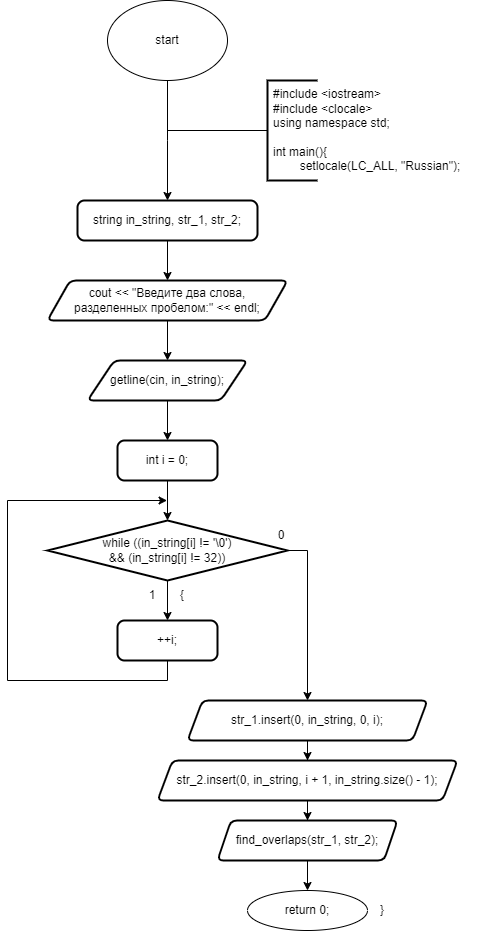

The diagram above was exported from draw.io. Its source (the exported page's mxGraphModel, read from the mxfile embedded in the PNG):
<mxGraphModel dx="472" dy="828" grid="1" gridSize="10" guides="1" tooltips="1" connect="1" arrows="1" fold="1" page="1" pageScale="1" pageWidth="827" pageHeight="1169" math="0" shadow="0">
  <root>
    <mxCell id="0" />
    <mxCell id="1" parent="0" />
    <mxCell id="-cGaZFkOdF8DwOavnByC-1" value="start" style="ellipse;whiteSpace=wrap;html=1;" parent="1" vertex="1">
      <mxGeometry x="260" y="40" width="120" height="80" as="geometry" />
    </mxCell>
    <mxCell id="-cGaZFkOdF8DwOavnByC-2" value="" style="endArrow=classic;html=1;rounded=0;labelBackgroundColor=default;strokeColor=default;align=center;verticalAlign=middle;fontFamily=Helvetica;fontSize=11;fontColor=default;shape=connector;edgeStyle=orthogonalEdgeStyle;exitX=0.5;exitY=1;exitDx=0;exitDy=0;" parent="1" source="-cGaZFkOdF8DwOavnByC-1" edge="1">
      <mxGeometry width="50" height="50" relative="1" as="geometry">
        <mxPoint x="370.29" y="210" as="sourcePoint" />
        <mxPoint x="320" y="240" as="targetPoint" />
      </mxGeometry>
    </mxCell>
    <mxCell id="-cGaZFkOdF8DwOavnByC-3" style="edgeStyle=orthogonalEdgeStyle;rounded=0;orthogonalLoop=1;jettySize=auto;html=1;exitX=0;exitY=0.5;exitDx=0;exitDy=0;exitPerimeter=0;endArrow=none;endFill=0;strokeWidth=1;" parent="1" source="-cGaZFkOdF8DwOavnByC-4" edge="1">
      <mxGeometry relative="1" as="geometry">
        <mxPoint x="320" y="170" as="targetPoint" />
        <mxPoint x="380" y="170" as="sourcePoint" />
      </mxGeometry>
    </mxCell>
    <mxCell id="-cGaZFkOdF8DwOavnByC-4" value="" style="strokeWidth=2;html=1;shape=mxgraph.flowchart.annotation_1;align=left;pointerEvents=1;" parent="1" vertex="1">
      <mxGeometry x="420" y="120" width="50" height="100" as="geometry" />
    </mxCell>
    <mxCell id="-cGaZFkOdF8DwOavnByC-5" value="#include &amp;lt;iostream&amp;gt;&lt;br&gt;#include &amp;lt;clocale&amp;gt;&lt;br&gt;using namespace std;&lt;br&gt;&lt;br&gt;int main(){&lt;br&gt;&lt;span style=&quot;white-space: pre;&quot;&gt;&#09;&lt;/span&gt;setlocale(LC_ALL, &quot;Russian&quot;);" style="text;strokeColor=none;fillColor=none;align=left;verticalAlign=middle;spacingLeft=4;spacingRight=4;overflow=hidden;points=[[0,0.5],[1,0.5]];portConstraint=eastwest;rotatable=0;whiteSpace=wrap;html=1;" parent="1" vertex="1">
      <mxGeometry x="420" y="120" width="220" height="100" as="geometry" />
    </mxCell>
    <mxCell id="-cGaZFkOdF8DwOavnByC-7" style="edgeStyle=orthogonalEdgeStyle;rounded=0;orthogonalLoop=1;jettySize=auto;html=1;exitX=0.5;exitY=1;exitDx=0;exitDy=0;" parent="1" source="-cGaZFkOdF8DwOavnByC-6" target="-cGaZFkOdF8DwOavnByC-8" edge="1">
      <mxGeometry relative="1" as="geometry">
        <mxPoint x="320" y="320" as="targetPoint" />
      </mxGeometry>
    </mxCell>
    <mxCell id="-cGaZFkOdF8DwOavnByC-6" value="string in_string, str_1, str_2;" style="rounded=1;whiteSpace=wrap;html=1;absoluteArcSize=1;arcSize=14;strokeWidth=2;" parent="1" vertex="1">
      <mxGeometry x="230" y="240" width="180" height="40" as="geometry" />
    </mxCell>
    <mxCell id="-cGaZFkOdF8DwOavnByC-9" style="edgeStyle=orthogonalEdgeStyle;rounded=0;orthogonalLoop=1;jettySize=auto;html=1;exitX=0.5;exitY=1;exitDx=0;exitDy=0;" parent="1" source="-cGaZFkOdF8DwOavnByC-8" target="-cGaZFkOdF8DwOavnByC-10" edge="1">
      <mxGeometry relative="1" as="geometry">
        <mxPoint x="320" y="400" as="targetPoint" />
      </mxGeometry>
    </mxCell>
    <mxCell id="-cGaZFkOdF8DwOavnByC-8" value="cout &amp;lt;&amp;lt; &quot;Введите два слова, &lt;br&gt;разделенных пробелом:&quot; &amp;lt;&amp;lt; endl;" style="shape=parallelogram;html=1;strokeWidth=2;perimeter=parallelogramPerimeter;whiteSpace=wrap;rounded=1;arcSize=12;size=0.09375;" parent="1" vertex="1">
      <mxGeometry x="200" y="320" width="240" height="40" as="geometry" />
    </mxCell>
    <mxCell id="-cGaZFkOdF8DwOavnByC-11" style="edgeStyle=orthogonalEdgeStyle;rounded=0;orthogonalLoop=1;jettySize=auto;html=1;exitX=0.5;exitY=1;exitDx=0;exitDy=0;" parent="1" source="-cGaZFkOdF8DwOavnByC-10" target="-cGaZFkOdF8DwOavnByC-12" edge="1">
      <mxGeometry relative="1" as="geometry">
        <mxPoint x="320" y="480" as="targetPoint" />
      </mxGeometry>
    </mxCell>
    <mxCell id="-cGaZFkOdF8DwOavnByC-10" value="getline(cin, in_string);" style="shape=parallelogram;html=1;strokeWidth=2;perimeter=parallelogramPerimeter;whiteSpace=wrap;rounded=1;arcSize=12;size=0.16666666666666666;" parent="1" vertex="1">
      <mxGeometry x="240" y="400" width="160" height="40" as="geometry" />
    </mxCell>
    <mxCell id="-cGaZFkOdF8DwOavnByC-13" style="edgeStyle=orthogonalEdgeStyle;rounded=0;orthogonalLoop=1;jettySize=auto;html=1;exitX=0.5;exitY=1;exitDx=0;exitDy=0;entryX=0.5;entryY=0;entryDx=0;entryDy=0;entryPerimeter=0;" parent="1" source="-cGaZFkOdF8DwOavnByC-12" target="-cGaZFkOdF8DwOavnByC-16" edge="1">
      <mxGeometry relative="1" as="geometry">
        <mxPoint x="320" y="560" as="targetPoint" />
      </mxGeometry>
    </mxCell>
    <mxCell id="-cGaZFkOdF8DwOavnByC-12" value="int i = 0;" style="rounded=1;whiteSpace=wrap;html=1;absoluteArcSize=1;arcSize=14;strokeWidth=2;" parent="1" vertex="1">
      <mxGeometry x="270" y="480" width="100" height="40" as="geometry" />
    </mxCell>
    <mxCell id="-cGaZFkOdF8DwOavnByC-14" style="edgeStyle=orthogonalEdgeStyle;rounded=0;orthogonalLoop=1;jettySize=auto;html=1;exitX=1;exitY=0.5;exitDx=0;exitDy=0;exitPerimeter=0;entryX=0.5;entryY=0;entryDx=0;entryDy=0;" parent="1" source="-cGaZFkOdF8DwOavnByC-16" target="-cGaZFkOdF8DwOavnByC-22" edge="1">
      <mxGeometry relative="1" as="geometry">
        <mxPoint x="460" y="660" as="targetPoint" />
        <Array as="points">
          <mxPoint x="460" y="590" />
        </Array>
      </mxGeometry>
    </mxCell>
    <mxCell id="-cGaZFkOdF8DwOavnByC-15" style="edgeStyle=orthogonalEdgeStyle;rounded=0;orthogonalLoop=1;jettySize=auto;html=1;exitX=0.5;exitY=1;exitDx=0;exitDy=0;exitPerimeter=0;entryX=0.5;entryY=0;entryDx=0;entryDy=0;" parent="1" source="-cGaZFkOdF8DwOavnByC-16" target="-cGaZFkOdF8DwOavnByC-20" edge="1">
      <mxGeometry relative="1" as="geometry">
        <mxPoint x="320" y="660" as="targetPoint" />
      </mxGeometry>
    </mxCell>
    <mxCell id="-cGaZFkOdF8DwOavnByC-16" value="while ((in_string[i] != '\0') &lt;br&gt;&amp;amp;&amp;amp; (in_string[i] != 32))" style="strokeWidth=2;html=1;shape=mxgraph.flowchart.decision;whiteSpace=wrap;" parent="1" vertex="1">
      <mxGeometry x="200" y="560" width="240" height="60" as="geometry" />
    </mxCell>
    <mxCell id="-cGaZFkOdF8DwOavnByC-17" value="1" style="text;html=1;strokeColor=none;fillColor=none;align=center;verticalAlign=middle;whiteSpace=wrap;rounded=0;" parent="1" vertex="1">
      <mxGeometry x="290" y="620" width="30" height="30" as="geometry" />
    </mxCell>
    <mxCell id="-cGaZFkOdF8DwOavnByC-18" value="0" style="text;html=1;strokeColor=none;fillColor=none;align=center;verticalAlign=middle;whiteSpace=wrap;rounded=0;" parent="1" vertex="1">
      <mxGeometry x="419.28999999999996" y="560" width="30" height="30" as="geometry" />
    </mxCell>
    <mxCell id="-cGaZFkOdF8DwOavnByC-19" value="{" style="text;html=1;strokeColor=none;fillColor=none;align=center;verticalAlign=middle;whiteSpace=wrap;rounded=0;" parent="1" vertex="1">
      <mxGeometry x="320" y="620" width="30" height="30" as="geometry" />
    </mxCell>
    <mxCell id="-cGaZFkOdF8DwOavnByC-21" style="edgeStyle=orthogonalEdgeStyle;rounded=0;orthogonalLoop=1;jettySize=auto;html=1;exitX=0.5;exitY=1;exitDx=0;exitDy=0;" parent="1" source="-cGaZFkOdF8DwOavnByC-20" edge="1">
      <mxGeometry relative="1" as="geometry">
        <mxPoint x="319.5652173913044" y="540" as="targetPoint" />
        <Array as="points">
          <mxPoint x="320" y="720" />
          <mxPoint x="160" y="720" />
          <mxPoint x="160" y="540" />
        </Array>
      </mxGeometry>
    </mxCell>
    <mxCell id="-cGaZFkOdF8DwOavnByC-20" value="++i;" style="rounded=1;whiteSpace=wrap;html=1;absoluteArcSize=1;arcSize=14;strokeWidth=2;" parent="1" vertex="1">
      <mxGeometry x="270" y="660" width="100" height="40" as="geometry" />
    </mxCell>
    <mxCell id="-cGaZFkOdF8DwOavnByC-23" style="edgeStyle=orthogonalEdgeStyle;rounded=0;orthogonalLoop=1;jettySize=auto;html=1;exitX=0.5;exitY=1;exitDx=0;exitDy=0;" parent="1" source="-cGaZFkOdF8DwOavnByC-22" target="-cGaZFkOdF8DwOavnByC-24" edge="1">
      <mxGeometry relative="1" as="geometry">
        <mxPoint x="460" y="810" as="targetPoint" />
      </mxGeometry>
    </mxCell>
    <mxCell id="-cGaZFkOdF8DwOavnByC-22" value="str_1.insert(0, in_string, 0, i);" style="shape=parallelogram;html=1;strokeWidth=2;perimeter=parallelogramPerimeter;whiteSpace=wrap;rounded=1;arcSize=12;size=0.0625;" parent="1" vertex="1">
      <mxGeometry x="340" y="740" width="240" height="40" as="geometry" />
    </mxCell>
    <mxCell id="-cGaZFkOdF8DwOavnByC-25" style="edgeStyle=orthogonalEdgeStyle;rounded=0;orthogonalLoop=1;jettySize=auto;html=1;exitX=0.5;exitY=1;exitDx=0;exitDy=0;" parent="1" source="-cGaZFkOdF8DwOavnByC-24" target="-cGaZFkOdF8DwOavnByC-26" edge="1">
      <mxGeometry relative="1" as="geometry">
        <mxPoint x="460" y="860" as="targetPoint" />
      </mxGeometry>
    </mxCell>
    <mxCell id="-cGaZFkOdF8DwOavnByC-24" value="str_2.insert(0, in_string, i + 1, in_string.size() - 1);" style="shape=parallelogram;html=1;strokeWidth=2;perimeter=parallelogramPerimeter;whiteSpace=wrap;rounded=1;arcSize=12;size=0.05;" parent="1" vertex="1">
      <mxGeometry x="310" y="800" width="300" height="40" as="geometry" />
    </mxCell>
    <mxCell id="-cGaZFkOdF8DwOavnByC-27" style="edgeStyle=orthogonalEdgeStyle;rounded=0;orthogonalLoop=1;jettySize=auto;html=1;exitX=0.5;exitY=1;exitDx=0;exitDy=0;" parent="1" source="-cGaZFkOdF8DwOavnByC-26" edge="1">
      <mxGeometry relative="1" as="geometry">
        <mxPoint x="460" y="930" as="targetPoint" />
      </mxGeometry>
    </mxCell>
    <mxCell id="-cGaZFkOdF8DwOavnByC-26" value="find_overlaps(str_1, str_2);" style="shape=parallelogram;html=1;strokeWidth=2;perimeter=parallelogramPerimeter;whiteSpace=wrap;rounded=1;arcSize=12;size=0.07500000000000001;" parent="1" vertex="1">
      <mxGeometry x="370" y="860" width="180" height="40" as="geometry" />
    </mxCell>
    <mxCell id="-cGaZFkOdF8DwOavnByC-28" value="return 0;" style="ellipse;whiteSpace=wrap;html=1;" parent="1" vertex="1">
      <mxGeometry x="400" y="930" width="120" height="40" as="geometry" />
    </mxCell>
    <mxCell id="-cGaZFkOdF8DwOavnByC-30" value="}" style="text;html=1;strokeColor=none;fillColor=none;align=center;verticalAlign=middle;whiteSpace=wrap;rounded=0;" parent="1" vertex="1">
      <mxGeometry x="520" y="935" width="30" height="30" as="geometry" />
    </mxCell>
  </root>
</mxGraphModel>